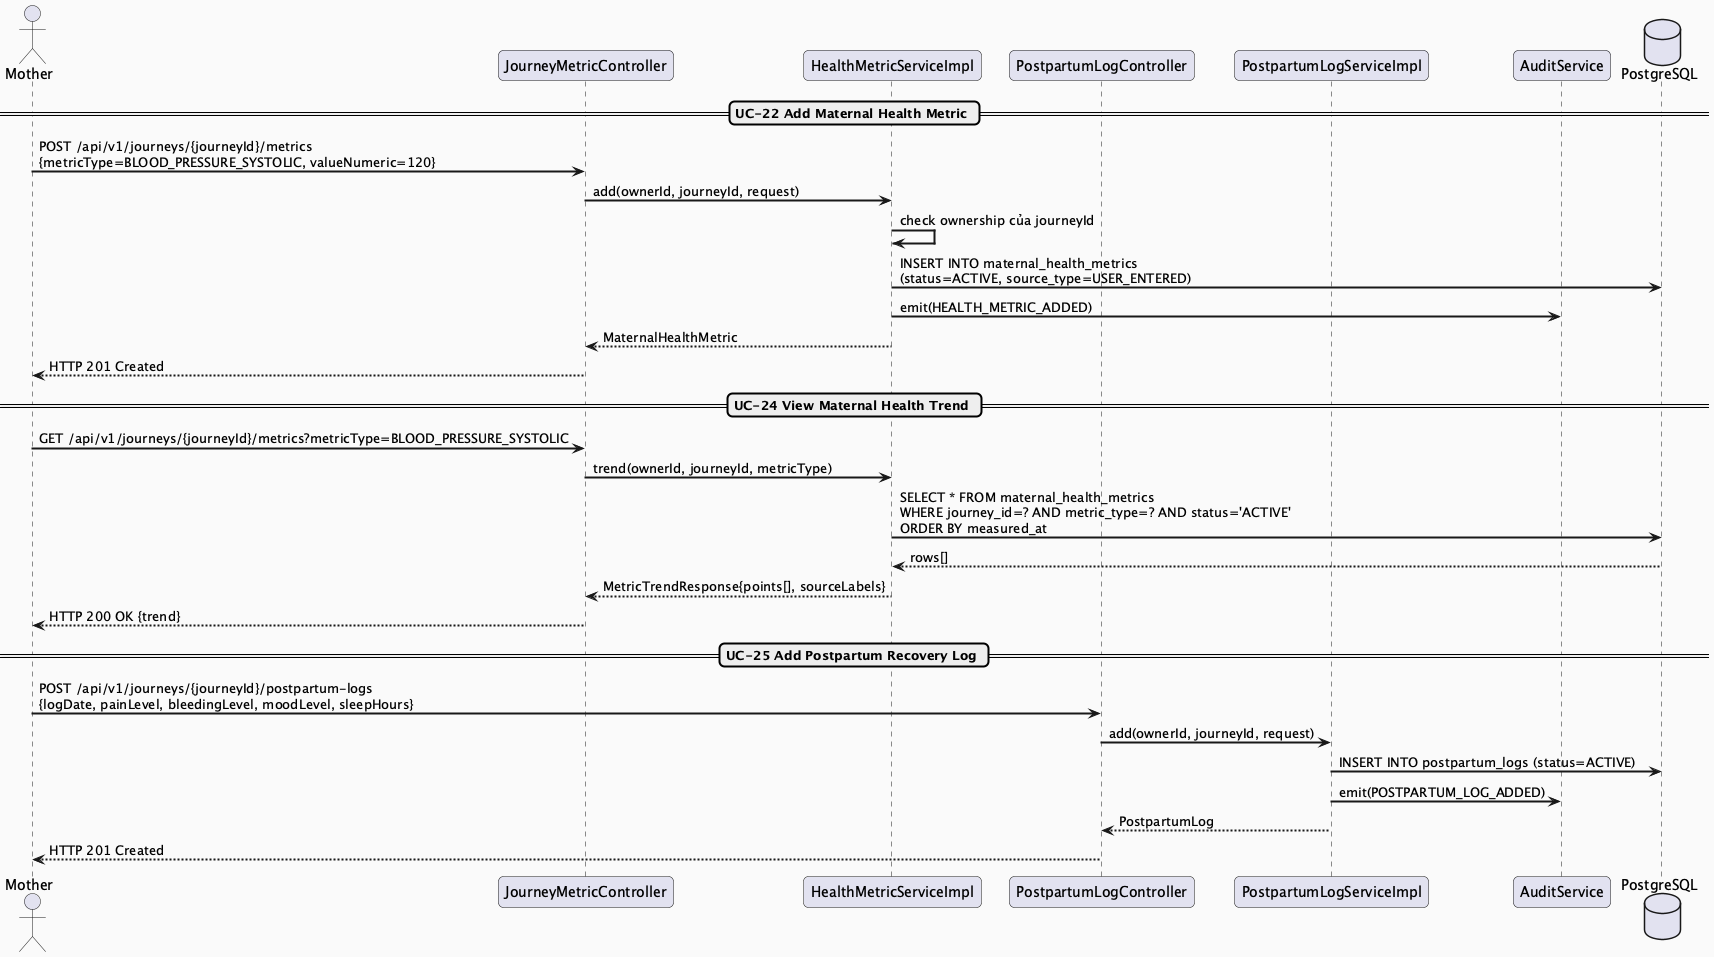

The diagram above was rendered by PlantUML. Its source (embedded in the PNG):
@startuml MF02_02_MetricPostpartum_SequenceDiagram
skinparam sequenceArrowThickness 2
skinparam roundcorner 10
skinparam backgroundColor #FAFAFA

actor "Mother" as M
participant "JourneyMetricController" as MetricController
participant "HealthMetricServiceImpl" as MetricService
participant "PostpartumLogController" as LogController
participant "PostpartumLogServiceImpl" as LogService
participant "AuditService" as Audit
database "PostgreSQL" as DB

== UC-22 Add Maternal Health Metric ==
M -> MetricController : POST /api/v1/journeys/{journeyId}/metrics\n{metricType=BLOOD_PRESSURE_SYSTOLIC, valueNumeric=120}
MetricController -> MetricService : add(ownerId, journeyId, request)
MetricService -> MetricService : check ownership của journeyId
MetricService -> DB : INSERT INTO maternal_health_metrics\n(status=ACTIVE, source_type=USER_ENTERED)
MetricService -> Audit : emit(HEALTH_METRIC_ADDED)
MetricService --> MetricController : MaternalHealthMetric
MetricController --> M : HTTP 201 Created

== UC-24 View Maternal Health Trend ==
M -> MetricController : GET /api/v1/journeys/{journeyId}/metrics?metricType=BLOOD_PRESSURE_SYSTOLIC
MetricController -> MetricService : trend(ownerId, journeyId, metricType)
MetricService -> DB : SELECT * FROM maternal_health_metrics\nWHERE journey_id=? AND metric_type=? AND status='ACTIVE'\nORDER BY measured_at
DB --> MetricService : rows[]
MetricService --> MetricController : MetricTrendResponse{points[], sourceLabels}
MetricController --> M : HTTP 200 OK {trend}

== UC-25 Add Postpartum Recovery Log ==
M -> LogController : POST /api/v1/journeys/{journeyId}/postpartum-logs\n{logDate, painLevel, bleedingLevel, moodLevel, sleepHours}
LogController -> LogService : add(ownerId, journeyId, request)
LogService -> DB : INSERT INTO postpartum_logs (status=ACTIVE)
LogService -> Audit : emit(POSTPARTUM_LOG_ADDED)
LogService --> LogController : PostpartumLog
LogController --> M : HTTP 201 Created

@enduml